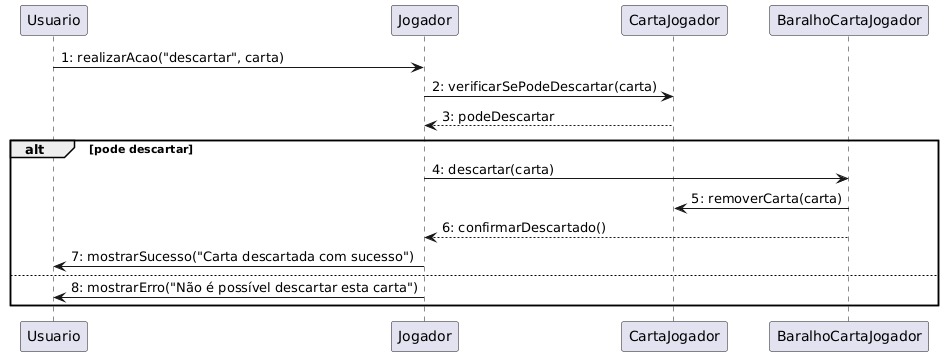

The diagram above was rendered by PlantUML. Its source (embedded in the PNG):
@startuml
' Descrição: Diagrama de comunicação para descartar uma carta do jogador

participant Usuario
participant Jogador
participant CartaJogador
participant BaralhoCartaJogador

' Interações:
Usuario -> Jogador : 1: realizarAcao("descartar", carta)
Jogador -> CartaJogador : 2: verificarSePodeDescartar(carta)
CartaJogador --> Jogador : 3: podeDescartar

alt pode descartar
    Jogador -> BaralhoCartaJogador : 4: descartar(carta)
    BaralhoCartaJogador -> CartaJogador : 5: removerCarta(carta)
    BaralhoCartaJogador --> Jogador : 6: confirmarDescartado()
    Jogador -> Usuario : 7: mostrarSucesso("Carta descartada com sucesso")
else
    Jogador -> Usuario : 8: mostrarErro("Não é possível descartar esta carta")
end
@enduml